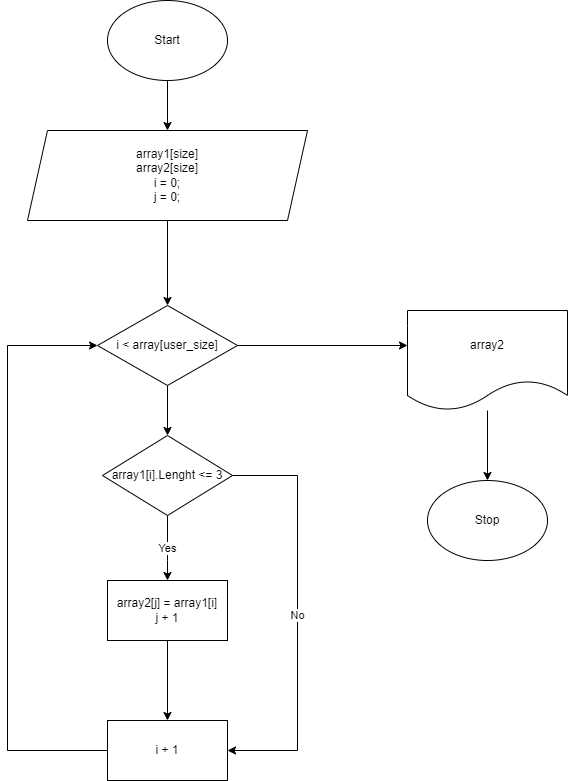

The diagram above was exported from draw.io. Its source (the exported page's mxGraphModel, read from the mxfile embedded in the PNG):
<mxGraphModel dx="2075" dy="1156" grid="1" gridSize="10" guides="1" tooltips="1" connect="1" arrows="1" fold="1" page="1" pageScale="1" pageWidth="827" pageHeight="1169" math="0" shadow="0">
  <root>
    <mxCell id="0" />
    <mxCell id="1" parent="0" />
    <mxCell id="zRmT0IuMBveUWuKiwboJ-3" value="" style="edgeStyle=orthogonalEdgeStyle;rounded=0;orthogonalLoop=1;jettySize=auto;html=1;" parent="1" source="zRmT0IuMBveUWuKiwboJ-1" target="zRmT0IuMBveUWuKiwboJ-2" edge="1">
      <mxGeometry relative="1" as="geometry" />
    </mxCell>
    <mxCell id="zRmT0IuMBveUWuKiwboJ-1" value="Start" style="ellipse;whiteSpace=wrap;html=1;" parent="1" vertex="1">
      <mxGeometry x="340" y="70" width="120" height="80" as="geometry" />
    </mxCell>
    <mxCell id="D4MD_GUFO_rMXy8_J7cs-2" value="" style="edgeStyle=orthogonalEdgeStyle;rounded=0;orthogonalLoop=1;jettySize=auto;html=1;" edge="1" parent="1" source="zRmT0IuMBveUWuKiwboJ-2" target="D4MD_GUFO_rMXy8_J7cs-1">
      <mxGeometry relative="1" as="geometry" />
    </mxCell>
    <mxCell id="zRmT0IuMBveUWuKiwboJ-2" value="array1[size]&lt;br&gt;array2[size]&lt;br&gt;i = 0;&lt;br&gt;j = 0;" style="shape=parallelogram;perimeter=parallelogramPerimeter;whiteSpace=wrap;html=1;fixedSize=1;" parent="1" vertex="1">
      <mxGeometry x="260" y="200" width="280" height="90" as="geometry" />
    </mxCell>
    <mxCell id="D4MD_GUFO_rMXy8_J7cs-19" value="" style="edgeStyle=orthogonalEdgeStyle;rounded=0;orthogonalLoop=1;jettySize=auto;html=1;" edge="1" parent="1" source="D4MD_GUFO_rMXy8_J7cs-1" target="D4MD_GUFO_rMXy8_J7cs-18">
      <mxGeometry relative="1" as="geometry" />
    </mxCell>
    <mxCell id="D4MD_GUFO_rMXy8_J7cs-29" value="" style="edgeStyle=orthogonalEdgeStyle;rounded=0;orthogonalLoop=1;jettySize=auto;html=1;" edge="1" parent="1" source="D4MD_GUFO_rMXy8_J7cs-1">
      <mxGeometry relative="1" as="geometry">
        <mxPoint x="640" y="415" as="targetPoint" />
      </mxGeometry>
    </mxCell>
    <mxCell id="D4MD_GUFO_rMXy8_J7cs-1" value="i &amp;lt; array[user_size]" style="rhombus;whiteSpace=wrap;html=1;" vertex="1" parent="1">
      <mxGeometry x="330" y="375" width="140" height="80" as="geometry" />
    </mxCell>
    <mxCell id="D4MD_GUFO_rMXy8_J7cs-23" value="" style="edgeStyle=orthogonalEdgeStyle;rounded=0;orthogonalLoop=1;jettySize=auto;html=1;" edge="1" parent="1" source="D4MD_GUFO_rMXy8_J7cs-9" target="D4MD_GUFO_rMXy8_J7cs-22">
      <mxGeometry relative="1" as="geometry" />
    </mxCell>
    <mxCell id="D4MD_GUFO_rMXy8_J7cs-9" value="array2[j] = array1[i]&lt;br&gt;j + 1" style="whiteSpace=wrap;html=1;" vertex="1" parent="1">
      <mxGeometry x="340" y="650" width="120" height="60" as="geometry" />
    </mxCell>
    <mxCell id="D4MD_GUFO_rMXy8_J7cs-20" value="Yes" style="edgeStyle=orthogonalEdgeStyle;rounded=0;orthogonalLoop=1;jettySize=auto;html=1;" edge="1" parent="1" source="D4MD_GUFO_rMXy8_J7cs-18" target="D4MD_GUFO_rMXy8_J7cs-9">
      <mxGeometry relative="1" as="geometry">
        <Array as="points">
          <mxPoint x="400" y="630" />
          <mxPoint x="400" y="630" />
        </Array>
      </mxGeometry>
    </mxCell>
    <mxCell id="D4MD_GUFO_rMXy8_J7cs-27" value="No" style="edgeStyle=orthogonalEdgeStyle;rounded=0;orthogonalLoop=1;jettySize=auto;html=1;entryX=1;entryY=0.5;entryDx=0;entryDy=0;" edge="1" parent="1" source="D4MD_GUFO_rMXy8_J7cs-18" target="D4MD_GUFO_rMXy8_J7cs-22">
      <mxGeometry relative="1" as="geometry">
        <Array as="points">
          <mxPoint x="530" y="545" />
          <mxPoint x="530" y="820" />
        </Array>
      </mxGeometry>
    </mxCell>
    <mxCell id="D4MD_GUFO_rMXy8_J7cs-18" value="array1[i].Lenght &amp;lt;= 3" style="rhombus;whiteSpace=wrap;html=1;" vertex="1" parent="1">
      <mxGeometry x="335" y="505" width="130" height="80" as="geometry" />
    </mxCell>
    <mxCell id="D4MD_GUFO_rMXy8_J7cs-25" style="edgeStyle=orthogonalEdgeStyle;rounded=0;orthogonalLoop=1;jettySize=auto;html=1;entryX=0;entryY=0.5;entryDx=0;entryDy=0;" edge="1" parent="1" source="D4MD_GUFO_rMXy8_J7cs-22" target="D4MD_GUFO_rMXy8_J7cs-1">
      <mxGeometry relative="1" as="geometry">
        <Array as="points">
          <mxPoint x="240" y="820" />
          <mxPoint x="240" y="415" />
        </Array>
      </mxGeometry>
    </mxCell>
    <mxCell id="D4MD_GUFO_rMXy8_J7cs-22" value="i + 1" style="whiteSpace=wrap;html=1;" vertex="1" parent="1">
      <mxGeometry x="340" y="790" width="120" height="60" as="geometry" />
    </mxCell>
    <mxCell id="D4MD_GUFO_rMXy8_J7cs-32" value="" style="edgeStyle=orthogonalEdgeStyle;rounded=0;orthogonalLoop=1;jettySize=auto;html=1;" edge="1" parent="1" source="D4MD_GUFO_rMXy8_J7cs-30" target="D4MD_GUFO_rMXy8_J7cs-31">
      <mxGeometry relative="1" as="geometry" />
    </mxCell>
    <mxCell id="D4MD_GUFO_rMXy8_J7cs-30" value="array2" style="shape=document;whiteSpace=wrap;html=1;boundedLbl=1;" vertex="1" parent="1">
      <mxGeometry x="640" y="380" width="160" height="100" as="geometry" />
    </mxCell>
    <mxCell id="D4MD_GUFO_rMXy8_J7cs-31" value="Stop" style="ellipse;whiteSpace=wrap;html=1;" vertex="1" parent="1">
      <mxGeometry x="660" y="550" width="120" height="80" as="geometry" />
    </mxCell>
  </root>
</mxGraphModel>